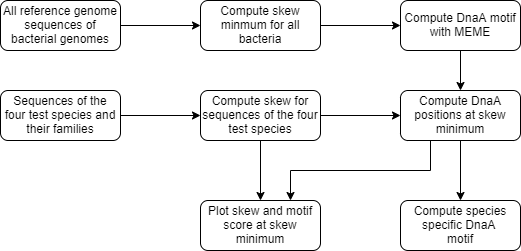

The diagram above was exported from draw.io. Its source (the exported page's mxGraphModel, read from the mxfile embedded in the PNG):
<mxGraphModel dx="782" dy="434" grid="1" gridSize="10" guides="1" tooltips="1" connect="1" arrows="1" fold="1" page="1" pageScale="1" pageWidth="827" pageHeight="1169" math="0" shadow="0">
  <root>
    <mxCell id="WIyWlLk6GJQsqaUBKTNV-0" />
    <mxCell id="WIyWlLk6GJQsqaUBKTNV-1" parent="WIyWlLk6GJQsqaUBKTNV-0" />
    <mxCell id="bhpCCu6Ay2XERdnJHRSi-9" value="" style="edgeStyle=orthogonalEdgeStyle;rounded=0;orthogonalLoop=1;jettySize=auto;html=1;" parent="WIyWlLk6GJQsqaUBKTNV-1" source="WIyWlLk6GJQsqaUBKTNV-3" target="WIyWlLk6GJQsqaUBKTNV-7" edge="1">
      <mxGeometry relative="1" as="geometry" />
    </mxCell>
    <mxCell id="WIyWlLk6GJQsqaUBKTNV-3" value="All reference genome sequences of bacterial genomes" style="rounded=1;whiteSpace=wrap;html=1;fontSize=12;glass=0;strokeWidth=1;shadow=0;" parent="WIyWlLk6GJQsqaUBKTNV-1" vertex="1">
      <mxGeometry x="153" y="130" width="120" height="50" as="geometry" />
    </mxCell>
    <mxCell id="bhpCCu6Ay2XERdnJHRSi-1" value="" style="edgeStyle=orthogonalEdgeStyle;rounded=0;orthogonalLoop=1;jettySize=auto;html=1;" parent="WIyWlLk6GJQsqaUBKTNV-1" source="WIyWlLk6GJQsqaUBKTNV-7" target="bhpCCu6Ay2XERdnJHRSi-0" edge="1">
      <mxGeometry relative="1" as="geometry" />
    </mxCell>
    <mxCell id="WIyWlLk6GJQsqaUBKTNV-7" value="Compute skew minmum for all bacteria" style="rounded=1;whiteSpace=wrap;html=1;fontSize=12;glass=0;strokeWidth=1;shadow=0;flipV=1;" parent="WIyWlLk6GJQsqaUBKTNV-1" vertex="1">
      <mxGeometry x="353" y="130" width="120" height="50" as="geometry" />
    </mxCell>
    <mxCell id="bhpCCu6Ay2XERdnJHRSi-14" style="edgeStyle=orthogonalEdgeStyle;rounded=0;orthogonalLoop=1;jettySize=auto;html=1;exitX=0.5;exitY=1;exitDx=0;exitDy=0;entryX=0.5;entryY=0;entryDx=0;entryDy=0;" parent="WIyWlLk6GJQsqaUBKTNV-1" source="bhpCCu6Ay2XERdnJHRSi-0" target="bhpCCu6Ay2XERdnJHRSi-5" edge="1">
      <mxGeometry relative="1" as="geometry" />
    </mxCell>
    <mxCell id="bhpCCu6Ay2XERdnJHRSi-0" value="Compute DnaA motif with MEME" style="rounded=1;whiteSpace=wrap;html=1;fontSize=12;glass=0;strokeWidth=1;shadow=0;" parent="WIyWlLk6GJQsqaUBKTNV-1" vertex="1">
      <mxGeometry x="553" y="130" width="120" height="50" as="geometry" />
    </mxCell>
    <mxCell id="bhpCCu6Ay2XERdnJHRSi-6" value="" style="edgeStyle=orthogonalEdgeStyle;rounded=0;orthogonalLoop=1;jettySize=auto;html=1;" parent="WIyWlLk6GJQsqaUBKTNV-1" source="bhpCCu6Ay2XERdnJHRSi-2" target="bhpCCu6Ay2XERdnJHRSi-5" edge="1">
      <mxGeometry relative="1" as="geometry" />
    </mxCell>
    <mxCell id="L7XeycESLLGvYm52wkyG-4" style="edgeStyle=orthogonalEdgeStyle;rounded=0;orthogonalLoop=1;jettySize=auto;html=1;exitX=0.5;exitY=1;exitDx=0;exitDy=0;" edge="1" parent="WIyWlLk6GJQsqaUBKTNV-1" source="bhpCCu6Ay2XERdnJHRSi-2" target="bhpCCu6Ay2XERdnJHRSi-12">
      <mxGeometry relative="1" as="geometry" />
    </mxCell>
    <mxCell id="bhpCCu6Ay2XERdnJHRSi-2" value="Compute skew for sequences of the four test species" style="rounded=1;whiteSpace=wrap;html=1;fontSize=12;glass=0;strokeWidth=1;shadow=0;flipH=1;" parent="WIyWlLk6GJQsqaUBKTNV-1" vertex="1">
      <mxGeometry x="353" y="220" width="120" height="50" as="geometry" />
    </mxCell>
    <mxCell id="L7XeycESLLGvYm52wkyG-5" style="edgeStyle=orthogonalEdgeStyle;rounded=0;orthogonalLoop=1;jettySize=auto;html=1;exitX=1;exitY=0.5;exitDx=0;exitDy=0;entryX=0;entryY=0.5;entryDx=0;entryDy=0;" edge="1" parent="WIyWlLk6GJQsqaUBKTNV-1" source="L7XeycESLLGvYm52wkyG-0" target="bhpCCu6Ay2XERdnJHRSi-2">
      <mxGeometry relative="1" as="geometry" />
    </mxCell>
    <mxCell id="L7XeycESLLGvYm52wkyG-0" value="Sequences of the four test species and their families" style="rounded=1;whiteSpace=wrap;html=1;fontSize=12;glass=0;strokeWidth=1;shadow=0;flipH=1;" vertex="1" parent="WIyWlLk6GJQsqaUBKTNV-1">
      <mxGeometry x="153" y="220" width="120" height="50" as="geometry" />
    </mxCell>
    <mxCell id="bhpCCu6Ay2XERdnJHRSi-21" value="" style="edgeStyle=orthogonalEdgeStyle;rounded=0;orthogonalLoop=1;jettySize=auto;html=1;" parent="WIyWlLk6GJQsqaUBKTNV-1" source="bhpCCu6Ay2XERdnJHRSi-5" target="bhpCCu6Ay2XERdnJHRSi-20" edge="1">
      <mxGeometry relative="1" as="geometry" />
    </mxCell>
    <mxCell id="L7XeycESLLGvYm52wkyG-3" style="edgeStyle=orthogonalEdgeStyle;rounded=0;orthogonalLoop=1;jettySize=auto;html=1;exitX=0.25;exitY=1;exitDx=0;exitDy=0;entryX=0.75;entryY=0;entryDx=0;entryDy=0;" edge="1" parent="WIyWlLk6GJQsqaUBKTNV-1" source="bhpCCu6Ay2XERdnJHRSi-5" target="bhpCCu6Ay2XERdnJHRSi-12">
      <mxGeometry relative="1" as="geometry" />
    </mxCell>
    <mxCell id="bhpCCu6Ay2XERdnJHRSi-5" value="Compute DnaA positions at skew minimum" style="rounded=1;whiteSpace=wrap;html=1;fontSize=12;glass=0;strokeWidth=1;shadow=0;flipH=1;flipV=1;" parent="WIyWlLk6GJQsqaUBKTNV-1" vertex="1">
      <mxGeometry x="553" y="220" width="120" height="50" as="geometry" />
    </mxCell>
    <mxCell id="bhpCCu6Ay2XERdnJHRSi-20" value="&lt;span style=&quot;white-space: normal&quot;&gt;Compute species specific&amp;nbsp;&lt;/span&gt;DnaA&amp;nbsp;&lt;span style=&quot;white-space: normal&quot;&gt;&lt;br&gt;motif&lt;/span&gt;" style="rounded=1;whiteSpace=wrap;html=1;fontSize=12;glass=0;strokeWidth=1;shadow=0;flipH=1;" parent="WIyWlLk6GJQsqaUBKTNV-1" vertex="1">
      <mxGeometry x="553" y="330" width="120" height="50" as="geometry" />
    </mxCell>
    <mxCell id="bhpCCu6Ay2XERdnJHRSi-12" value="Plot skew and motif score at skew minimum" style="rounded=1;whiteSpace=wrap;html=1;fontSize=12;glass=0;strokeWidth=1;shadow=0;flipV=1;" parent="WIyWlLk6GJQsqaUBKTNV-1" vertex="1">
      <mxGeometry x="353" y="330" width="120" height="50" as="geometry" />
    </mxCell>
  </root>
</mxGraphModel>